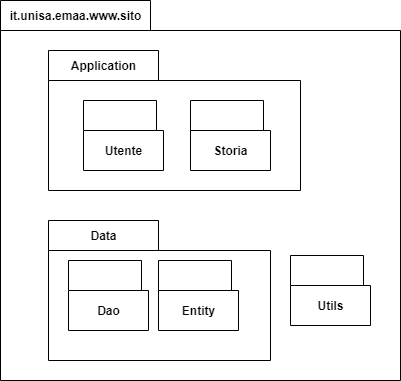

The diagram above was exported from draw.io. Its source (the exported page's mxGraphModel, read from the mxfile embedded in the PNG):
<mxGraphModel dx="382" dy="579" grid="1" gridSize="10" guides="1" tooltips="1" connect="1" arrows="1" fold="1" page="1" pageScale="1" pageWidth="827" pageHeight="1169" math="0" shadow="0">
  <root>
    <mxCell id="0" />
    <mxCell id="1" parent="0" />
    <mxCell id="Lc7WaWQS3R2E9QOvdzfG-1" value="it.unisa.emaa.www.sito" style="shape=folder;fontStyle=1;tabWidth=150;tabHeight=30;tabPosition=left;html=1;boundedLbl=1;labelInHeader=1;container=1;collapsible=0;recursiveResize=0;" parent="1" vertex="1">
      <mxGeometry x="220" y="110" width="400" height="380" as="geometry" />
    </mxCell>
    <mxCell id="Lc7WaWQS3R2E9QOvdzfG-7" value="Data" style="shape=folder;fontStyle=1;tabWidth=110;tabHeight=30;tabPosition=left;html=1;boundedLbl=1;labelInHeader=1;container=1;collapsible=0;recursiveResize=0;" parent="Lc7WaWQS3R2E9QOvdzfG-1" vertex="1">
      <mxGeometry x="48" y="220" width="222" height="140" as="geometry" />
    </mxCell>
    <mxCell id="Lc7WaWQS3R2E9QOvdzfG-10" value="Dao" style="shape=folder;fontStyle=1;tabWidth=80;tabHeight=30;tabPosition=left;html=1;boundedLbl=1;" parent="Lc7WaWQS3R2E9QOvdzfG-7" vertex="1">
      <mxGeometry x="20" y="40" width="80" height="70" as="geometry" />
    </mxCell>
    <mxCell id="Lc7WaWQS3R2E9QOvdzfG-16" value="Entity" style="shape=folder;fontStyle=1;tabWidth=80;tabHeight=30;tabPosition=left;html=1;boundedLbl=1;" parent="Lc7WaWQS3R2E9QOvdzfG-7" vertex="1">
      <mxGeometry x="110" y="40" width="80" height="70" as="geometry" />
    </mxCell>
    <mxCell id="HBT5U7-rdto60PQZj4P5-1" value="Application" style="shape=folder;fontStyle=1;tabWidth=110;tabHeight=30;tabPosition=left;html=1;boundedLbl=1;labelInHeader=1;container=1;collapsible=0;recursiveResize=0;" parent="Lc7WaWQS3R2E9QOvdzfG-1" vertex="1">
      <mxGeometry x="48" y="50" width="252" height="140" as="geometry" />
    </mxCell>
    <mxCell id="HBT5U7-rdto60PQZj4P5-3" value="Utente" style="shape=folder;fontStyle=1;tabWidth=80;tabHeight=30;tabPosition=left;html=1;boundedLbl=1;" parent="HBT5U7-rdto60PQZj4P5-1" vertex="1">
      <mxGeometry x="35" y="50" width="80" height="70" as="geometry" />
    </mxCell>
    <mxCell id="HBT5U7-rdto60PQZj4P5-4" value="Storia" style="shape=folder;fontStyle=1;tabWidth=80;tabHeight=30;tabPosition=left;html=1;boundedLbl=1;" parent="HBT5U7-rdto60PQZj4P5-1" vertex="1">
      <mxGeometry x="142" y="50" width="80" height="70" as="geometry" />
    </mxCell>
    <mxCell id="-u47CngQDEgE4iERVefn-2" value="Utils" style="shape=folder;fontStyle=1;tabWidth=80;tabHeight=30;tabPosition=left;html=1;boundedLbl=1;" parent="Lc7WaWQS3R2E9QOvdzfG-1" vertex="1">
      <mxGeometry x="290" y="255" width="80" height="70" as="geometry" />
    </mxCell>
  </root>
</mxGraphModel>